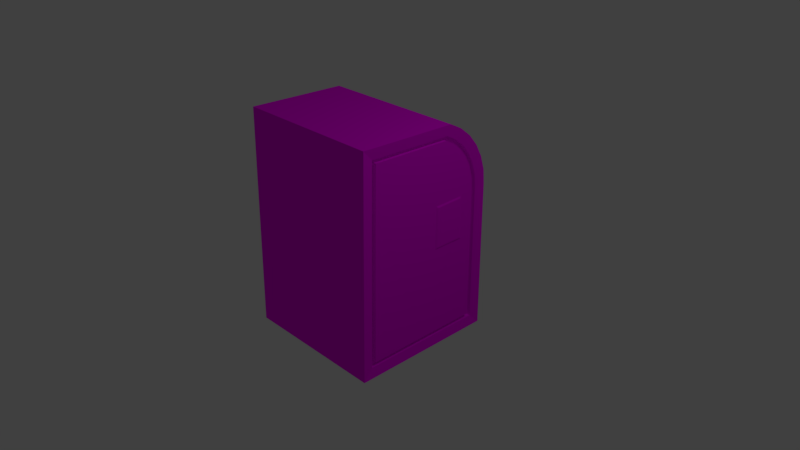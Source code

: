 # Source: RightSidedSmoothULD.blend  (saved by Blender 2.79.0; exported with 4.5.12 LTS)
import bpy
from mathutils import Matrix  # noqa: F401  (used for matrix-valued properties, if any)

bpy.ops.wm.read_factory_settings(use_empty=True)
scene = bpy.context.scene
scene.name = 'Scene'

# ---- collections
col_collection_1 = bpy.data.collections.new('Collection 1'); scene.collection.children.link(col_collection_1)

# ---- images (referenced by path relative to the original .blend; pixels are not part of the script)
import os
ASSET_DIR = os.environ.get("B2B_ASSET_DIR", "")  # directory of the original .blend (textures are referenced by path, not embedded)
HERE = os.path.dirname(os.path.abspath(__file__))  # packed textures are extracted next to this script under _unpacked/

def load_image(name, relpath, width, height, colorspace="sRGB"):
    """Load a texture the original file referenced (path relative to the .blend, or extracted next to this script)."""
    p = next((c for c in (os.path.join(HERE, relpath), os.path.join(ASSET_DIR, relpath)) if relpath and os.path.exists(c)), "")
    if p:
        img = bpy.data.images.load(p, check_existing=True)
        img.name = name
    else:  # same state as the original file: an image datablock whose file is absent (Cycles renders it pink)
        img = bpy.data.images.new(name, width, height)
        img.source = "FILE"
        img.filepath = "//" + (relpath or name)
    img.colorspace_settings.name = colorspace
    return img
img_leftsidedsmoothuld_colour = load_image('LeftSidedSmoothULD colour', 'RightSidedSmoothULD colour.png', 1024, 1024, 'sRGB')

# ---- materials (node trees are filled in below, after node groups)
mat_leftsidedsmoothuld_material = bpy.data.materials.new('LeftSidedSmoothULD material')
mat_leftsidedsmoothuld_material.alpha_threshold = 0.0
mat_leftsidedsmoothuld_material.roughness = 0.5
mat_leftsidedsmoothuld_material.line_color = (0.0, 0.0, 0.0, 1.0)

# ---- material node trees
mat_leftsidedsmoothuld_material.use_nodes = True; mat_leftsidedsmoothuld_material.node_tree.nodes.clear()
_N = mat_leftsidedsmoothuld_material.node_tree.nodes; _L = mat_leftsidedsmoothuld_material.node_tree.links
n0 = _N.new('ShaderNodeOutputMaterial'); n0.name = 'Material Output'; n0.location = (300, 300)
n1 = _N.new('ShaderNodeTexImage'); n1.name = 'Image Texture'; n1.location = (-241, 335)
n1.width = 140
n1.image = img_leftsidedsmoothuld_colour
n2 = _N.new('ShaderNodeBsdfDiffuse'); n2.name = 'Diffuse BSDF'; n2.location = (10, 300)
_L.new(n2.outputs[0], n0.inputs[0])
_L.new(n1.outputs[0], n2.inputs[0])
n0.is_active_output = True

# ---- world
world_world = bpy.data.worlds.new('World'); scene.world = world_world
world_world.color = (0.05088, 0.05088, 0.05088)
world_world.use_sun_shadow = False
world_world.sun_shadow_jitter_overblur = 0.0
world_world.cycles.sampling_method = 'MANUAL'

# ---- cameras
cam_camera = bpy.data.cameras.new('Camera')
cam_camera.clip_end = 100.0
cam_camera.lens = 35.0
cam_camera.sensor_width = 32.0
cam_camera.sensor_height = 18.0
cam_camera.ortho_scale = 7.314
cam_camera.dof.focus_distance = 0.0

# ---- lights
light_lamp = bpy.data.lights.new('Lamp', 'POINT')
light_lamp.transmission_factor = 0.0
light_lamp.cutoff_distance = 30.0
light_lamp.energy = 100.0
light_lamp.shadow_buffer_clip_start = 1.001
light_lamp.shadow_soft_size = 0.1
light_lamp.shadow_maximum_resolution = 0.006
light_lamp.use_absolute_resolution = True

# ---- meshes
me_cube = bpy.data.meshes.new('Cube')
me_cube.from_pydata([(1.0, -0.6556, -1.0), (1.0, -2.656, -1.0), (-0.9801, -2.458, -0.8053), (-0.98, -0.8503, -0.8053), (0.9961, -0.6556, 0.998), (0.9969, -2.623, 1.0), (-0.9798, -2.427, 0.9967), (-0.98, -0.8499, 0.9903), (-0.9839, -2.415, 1.754), (0.9956, -2.606, 1.953), (-0.9839, -1.324, 1.73), (0.9956, -1.273, 1.924), (-0.9839, -1.209, 1.669), (0.9956, -1.1, 1.831), (-0.9839, -1.087, 1.569), (0.9956, -0.9484, 1.707), (-0.9839, -0.9867, 1.447), (0.9956, -0.8241, 1.556), (-0.984, -0.9124, 1.308), (0.9956, -0.7317, 1.383), (-0.984, -0.8666, 1.157), (0.9956, -0.6747, 1.195), (-0.9801, -1.656, -0.8053), (-0.9798, -2.444, -0.003275), (-0.9799, -0.8501, 3.129e-05), (-0.9839, -1.944, 1.744), (-0.9839, -1.278, 1.706), (-0.9839, -1.148, 1.619), (-0.9839, -1.037, 1.508), (-0.984, -0.9496, 1.377), (-0.984, -0.8895, 1.232), (-0.982, -0.8587, 1.078), (-0.982, -2.419, 1.473), (-1.0, -1.656, -1.0), (-1.0, -0.6556, -1.0), (-1.0, -2.639, 0.0), (-1.0, -2.622, 1.0), (-1.0, -0.6554, -1.007e-05), (-1.0, -0.6552, 1.0), (-1.004, -1.939, 1.938), (-1.004, -1.273, 1.924), (-1.004, -1.186, 1.878), (-1.004, -1.1, 1.831), (-1.004, -1.024, 1.769), (-1.004, -0.9484, 1.707), (-1.004, -0.8862, 1.631), (-1.004, -0.8241, 1.556), (-1.004, -0.7779, 1.469), (-1.004, -0.7317, 1.383), (-1.004, -0.7032, 1.289), (-1.004, -0.6747, 1.195), (-1.002, -0.665, 1.098), (-1.002, -2.614, 1.477), (-1.004, -2.606, 1.953), (-1.0, -2.656, -1.0), (-0.98, -1.656, -0.8593), (-0.9799, -0.7963, -0.8593), (-0.9798, -2.498, -0.002368), (-0.9798, -2.481, 0.9976), (-0.9799, -0.7962, 1.983e-05), (-0.98, -0.7959, 0.993), (-0.984, -1.943, 1.798), (-0.9839, -1.31, 1.784), (-0.984, -1.253, 1.754), (-0.984, -1.179, 1.714), (-0.984, -1.113, 1.66), (-0.984, -1.048, 1.607), (-0.984, -0.995, 1.542), (-0.984, -0.9416, 1.477), (-0.984, -0.902, 1.403), (-0.984, -0.8623, 1.329), (-0.9841, -0.8379, 1.248), (-0.9841, -0.8134, 1.167), (-0.9821, -0.805, 1.083), (-0.982, -2.473, 1.474), (-0.984, -2.468, 1.809), (-0.98, -2.513, -0.8593), (-0.9327, -1.656, -0.8591), (-0.9326, -0.7963, -0.8591), (-0.9325, -2.498, -0.002218), (-0.9325, -2.481, 0.9978), (-0.9326, -0.7961, 0.0001698), (-0.9327, -0.7959, 0.9931), (-0.9366, -1.943, 1.798), (-0.9366, -1.31, 1.784), (-0.9366, -1.253, 1.754), (-0.9366, -1.179, 1.714), (-0.9366, -1.113, 1.661), (-0.9366, -1.048, 1.607), (-0.9367, -0.995, 1.542), (-0.9367, -0.9416, 1.477), (-0.9367, -0.902, 1.403), (-0.9367, -0.8623, 1.329), (-0.9367, -0.8379, 1.248), (-0.9367, -0.8134, 1.168), (-0.9347, -0.805, 1.084), (-0.9347, -2.473, 1.474), (-0.9367, -2.468, 1.809), (-0.9327, -2.512, -0.8591), (-0.9327, -1.656, -0.8052), (-0.9327, -0.8503, -0.8052), (-0.9325, -2.444, -0.003125), (-0.9325, -2.427, 0.9969), (-0.9325, -0.8501, 0.0001813), (-0.9327, -0.8499, 0.9904), (-0.9365, -1.944, 1.744), (-0.9365, -1.324, 1.73), (-0.9365, -1.278, 1.706), (-0.9366, -1.209, 1.669), (-0.9366, -1.148, 1.619), (-0.9366, -1.087, 1.569), (-0.9366, -1.037, 1.508), (-0.9366, -0.9867, 1.447), (-0.9366, -0.9495, 1.377), (-0.9367, -0.9124, 1.308), (-0.9367, -0.8895, 1.232), (-0.9367, -0.8666, 1.157), (-0.9347, -0.8587, 1.078), (-0.9347, -2.419, 1.473), (-0.9366, -2.415, 1.754), (-0.9328, -2.458, -0.8052), (-0.9798, -1.033, 0.3587), (-0.9799, -1.481, 0.3578), (-0.9798, -1.473, 0.943), (-0.9799, -1.046, 0.952), (-0.9933, -1.061, 0.3856), (-0.9933, -1.072, 0.9245), (-0.9933, -1.454, 0.3847), (-0.9932, -1.447, 0.9166)], [], [(0, 1, 54, 33, 34), (1, 0, 4, 21, 19, 17, 15, 13, 11, 9, 5), (53, 9, 11, 40, 39), (40, 11, 13, 42, 41), (42, 13, 15, 44, 43), (44, 15, 17, 46, 45), (46, 17, 19, 48, 47), (48, 19, 21, 50, 49), (1, 5, 9, 53, 52, 36, 35, 54), (34, 37, 38, 51, 50, 21, 4, 0), (55, 56, 34, 33), (58, 57, 35, 36), (59, 60, 38, 37), (62, 61, 39, 40), (64, 63, 41, 42), (66, 65, 43, 44), (68, 67, 45, 46), (70, 69, 47, 48), (72, 71, 49, 50), (60, 73, 51, 38), (75, 74, 52, 53), (76, 55, 33, 54), (57, 76, 54, 35), (56, 59, 37, 34), (61, 75, 53, 39), (63, 62, 40, 41), (65, 64, 42, 43), (67, 66, 44, 45), (69, 68, 46, 47), (71, 70, 48, 49), (73, 72, 50, 51), (74, 58, 36, 52), (7, 31, 117, 104), (76, 57, 79, 98), (20, 30, 115, 116), (32, 6, 102, 118), (55, 76, 98, 77), (18, 29, 113, 114), (31, 20, 116, 117), (74, 75, 97, 96), (16, 28, 111, 112), (30, 18, 114, 115), (73, 60, 82, 95), (14, 27, 109, 110), (29, 16, 112, 113), (71, 72, 94, 93), (12, 26, 107, 108), (58, 74, 96, 80), (28, 14, 110, 111), (69, 70, 92, 91), (10, 25, 105, 106), (72, 73, 95, 94), (27, 12, 108, 109), (67, 68, 90, 89), (99, 100, 78, 77), (102, 101, 79, 80), (103, 104, 82, 81), (106, 105, 83, 84), (108, 107, 85, 86), (110, 109, 87, 88), (112, 111, 89, 90), (114, 113, 91, 92), (116, 115, 93, 94), (104, 117, 95, 82), (119, 118, 96, 97), (120, 99, 77, 98), (101, 120, 98, 79), (100, 103, 81, 78), (105, 119, 97, 83), (107, 106, 84, 85), (109, 108, 86, 87), (111, 110, 88, 89), (113, 112, 90, 91), (115, 114, 92, 93), (117, 116, 94, 95), (118, 102, 80, 96), (59, 56, 78, 81), (56, 55, 77, 78), (8, 32, 118, 119), (75, 61, 83, 97), (57, 58, 80, 79), (2, 22, 99, 120), (62, 63, 85, 84), (60, 59, 81, 82), (23, 2, 120, 101), (64, 65, 87, 86), (61, 62, 84, 83), (3, 24, 103, 100), (66, 67, 89, 88), (22, 3, 100, 99), (63, 64, 86, 85), (25, 8, 119, 105), (68, 69, 91, 90), (6, 23, 101, 102), (65, 66, 88, 87), (26, 10, 106, 107), (70, 71, 93, 92), (24, 7, 104, 103), (3, 22, 2, 23, 6, 32, 8, 25, 10, 26, 12, 27, 14, 28, 16, 29, 18, 30, 20, 31, 7, 24), (128, 126, 125, 127), (125, 126, 124, 121), (127, 125, 121, 122), (128, 127, 122, 123), (126, 128, 123, 124)])
_uv = me_cube.uv_layers.new(name='UVMap')
_uv.uv.foreach_set('vector', [0.8035, 0.9888, 0.5562, 0.9887, 0.5562, 0.7404, 0.6798, 0.7404, 0.8035, 0.7404, 0.01125, 0.01118, 0.2612, 0.01118, 0.2612, 0.2593, 0.2588, 0.2838, 0.2517, 0.3071, 0.2402, 0.3285, 0.2246, 0.3474, 0.2057, 0.3628, 0.1841, 0.3743, 0.01744, 0.3779, 0.01532, 0.2596, 0.7795, 0.6486, 0.7795, 0.4003, 0.9438, 0.4002, 0.9438, 0.6486, 0.8617, 0.6486, 0.9438, 0.6486, 0.9438, 0.4002, 0.9672, 0.4002, 0.9672, 0.6486, 0.9555, 0.6486, 0.9672, 0.6486, 0.9672, 0.4002, 0.9888, 0.4002, 0.9888, 0.6486, 0.978, 0.6486, 0.5562, 0.01118, 0.8062, 0.01157, 0.8061, 0.03268, 0.5562, 0.03229, 0.5562, 0.02173, 0.5562, 0.03229, 0.8061, 0.03268, 0.8061, 0.05575, 0.5561, 0.05535, 0.5562, 0.04382, 0.5561, 0.05535, 0.8061, 0.05575, 0.8061, 0.07989, 0.5561, 0.0795, 0.5561, 0.06743, 0.2837, 0.7635, 0.2837, 0.5177, 0.2837, 0.4005, 0.5337, 0.4002, 0.5335, 0.4588, 0.5333, 0.5173, 0.5335, 0.6402, 0.5337, 0.7631, 0.5562, 0.3488, 0.5564, 0.2263, 0.5566, 0.1038, 0.5563, 0.09165, 0.5561, 0.0795, 0.8061, 0.07989, 0.8061, 0.1044, 0.8062, 0.3491, 0.4086, 0.3604, 0.516, 0.3604, 0.5336, 0.3778, 0.4087, 0.3778, 0.3053, 0.1299, 0.3033, 0.254, 0.2858, 0.2537, 0.2878, 0.1295, 0.5159, 0.2537, 0.5159, 0.1305, 0.5336, 0.1295, 0.5336, 0.2537, 0.4517, 0.03224, 0.3726, 0.03051, 0.373, 0.01299, 0.4563, 0.01481, 0.4681, 0.04093, 0.4588, 0.03601, 0.4671, 0.02054, 0.4779, 0.02628, 0.4843, 0.05419, 0.4762, 0.04756, 0.4874, 0.034, 0.4969, 0.04172, 0.4977, 0.07035, 0.491, 0.06227, 0.5047, 0.05113, 0.5124, 0.06054, 0.5076, 0.08878, 0.5026, 0.07956, 0.5182, 0.07127, 0.524, 0.082, 0.5137, 0.1088, 0.5107, 0.09877, 0.5275, 0.09365, 0.5311, 0.1053, 0.5159, 0.1305, 0.5148, 0.1192, 0.5323, 0.1174, 0.5336, 0.1295, 0.307, 0.02908, 0.3063, 0.0707, 0.2888, 0.07035, 0.2897, 0.01118, 0.3015, 0.3604, 0.4086, 0.3604, 0.4087, 0.3778, 0.2837, 0.3778, 0.3033, 0.254, 0.3015, 0.3604, 0.2837, 0.3778, 0.2858, 0.2537, 0.516, 0.3604, 0.5159, 0.2537, 0.5336, 0.2537, 0.5336, 0.3778, 0.3726, 0.03051, 0.307, 0.02908, 0.2897, 0.01118, 0.373, 0.01299, 0.4588, 0.03601, 0.4517, 0.03224, 0.4563, 0.01481, 0.4671, 0.02054, 0.4762, 0.04756, 0.4681, 0.04093, 0.4779, 0.02628, 0.4874, 0.034, 0.491, 0.06227, 0.4843, 0.05419, 0.4969, 0.04172, 0.5047, 0.05113, 0.5026, 0.07956, 0.4977, 0.07035, 0.5124, 0.06054, 0.5182, 0.07127, 0.5107, 0.09877, 0.5076, 0.08878, 0.524, 0.082, 0.5275, 0.09365, 0.5148, 0.1192, 0.5137, 0.1088, 0.5311, 0.1053, 0.5323, 0.1174, 0.3063, 0.0707, 0.3053, 0.1299, 0.2878, 0.1295, 0.2888, 0.07035, 0.8922, 0.2311, 0.8925, 0.242, 0.8865, 0.2421, 0.8863, 0.2311, 0.2544, 0.4003, 0.2543, 0.5049, 0.2483, 0.5049, 0.2485, 0.4003, 0.8927, 0.2518, 0.8927, 0.2616, 0.8868, 0.2616, 0.8868, 0.2518, 0.8348, 0.0457, 0.8346, 0.1043, 0.8287, 0.1043, 0.8288, 0.04569, 0.9211, 0.1159, 0.9211, 0.2204, 0.9152, 0.2204, 0.9152, 0.1159, 0.8927, 0.2713, 0.8926, 0.2806, 0.8867, 0.2806, 0.8867, 0.2713, 0.8925, 0.242, 0.8927, 0.2518, 0.8868, 0.2518, 0.8865, 0.2421, 0.2543, 0.6853, 0.2544, 0.7262, 0.2485, 0.7262, 0.2483, 0.6853, 0.8926, 0.2898, 0.8926, 0.2983, 0.8867, 0.2983, 0.8867, 0.2898, 0.8927, 0.2616, 0.8927, 0.2713, 0.8867, 0.2713, 0.8868, 0.2616, 0.8636, 0.07955, 0.8634, 0.09084, 0.8574, 0.09084, 0.8577, 0.07954, 0.8889, 0.7404, 0.8888, 0.749, 0.8829, 0.749, 0.8829, 0.7404, 0.8926, 0.2806, 0.8926, 0.2898, 0.8867, 0.2898, 0.8867, 0.2806, 0.8638, 0.05876, 0.8638, 0.06908, 0.8579, 0.06908, 0.8579, 0.05876, 0.8888, 0.7576, 0.8888, 0.7669, 0.8829, 0.7669, 0.8829, 0.7576, 0.2541, 0.6271, 0.2543, 0.6853, 0.2483, 0.6853, 0.2482, 0.6271, 0.8926, 0.2983, 0.8926, 0.3068, 0.8867, 0.3068, 0.8867, 0.2983, 0.8638, 0.03868, 0.8638, 0.04845, 0.8579, 0.04845, 0.8578, 0.03867, 0.8888, 0.773, 0.8888, 0.849, 0.8829, 0.849, 0.8829, 0.773, 0.8638, 0.06908, 0.8636, 0.07955, 0.8577, 0.07954, 0.8579, 0.06908, 0.8888, 0.749, 0.8888, 0.7576, 0.8829, 0.7576, 0.8829, 0.749, 0.8637, 0.02005, 0.8637, 0.02891, 0.8578, 0.0289, 0.8578, 0.02004, 0.1187, 0.4087, 0.0181, 0.4103, 0.01125, 0.4038, 0.1186, 0.402, 0.2189, 0.6309, 0.2189, 0.5067, 0.2257, 0.5067, 0.2257, 0.6309, 0.01977, 0.5103, 0.02183, 0.6333, 0.01509, 0.6337, 0.01303, 0.5104, 0.08255, 0.7242, 0.1601, 0.7246, 0.16, 0.7313, 0.08091, 0.7309, 0.06806, 0.7168, 0.07683, 0.7212, 0.07375, 0.7272, 0.06439, 0.7224, 0.05262, 0.7046, 0.06034, 0.7107, 0.05615, 0.7159, 0.04791, 0.7094, 0.03987, 0.6897, 0.04625, 0.6971, 0.04111, 0.7015, 0.0343, 0.6935, 0.03029, 0.6726, 0.03508, 0.6811, 0.02919, 0.6844, 0.02407, 0.6752, 0.02425, 0.6539, 0.02727, 0.6632, 0.02085, 0.6653, 0.01763, 0.6553, 0.02183, 0.6333, 0.0231, 0.6441, 0.01641, 0.6449, 0.01509, 0.6337, 0.2189, 0.7249, 0.2189, 0.69, 0.2257, 0.69, 0.2257, 0.7317, 0.2189, 0.4071, 0.1187, 0.4087, 0.1186, 0.402, 0.2257, 0.4003, 0.2189, 0.5067, 0.2189, 0.4071, 0.2257, 0.4003, 0.2257, 0.5067, 0.0181, 0.4103, 0.01977, 0.5103, 0.01303, 0.5104, 0.01125, 0.4038, 0.1601, 0.7246, 0.2189, 0.7249, 0.2257, 0.7317, 0.16, 0.7313, 0.07683, 0.7212, 0.08255, 0.7242, 0.08091, 0.7309, 0.07375, 0.7272, 0.06034, 0.7107, 0.06806, 0.7168, 0.06439, 0.7224, 0.05615, 0.7159, 0.04625, 0.6971, 0.05262, 0.7046, 0.04791, 0.7094, 0.04111, 0.7015, 0.03508, 0.6811, 0.03987, 0.6897, 0.0343, 0.6935, 0.02919, 0.6844, 0.02727, 0.6632, 0.03029, 0.6726, 0.02407, 0.6752, 0.02085, 0.6653, 0.0231, 0.6441, 0.02425, 0.6539, 0.01763, 0.6553, 0.01641, 0.6449, 0.2189, 0.69, 0.2189, 0.6309, 0.2257, 0.6309, 0.2257, 0.69, 0.8636, 0.2131, 0.8638, 0.319, 0.8579, 0.319, 0.8577, 0.2131, 0.9211, 0.01118, 0.9211, 0.1159, 0.9152, 0.1159, 0.9152, 0.01118, 0.8349, 0.01119, 0.8348, 0.0457, 0.8288, 0.04569, 0.829, 0.01118, 0.8604, 0.7404, 0.8604, 0.8051, 0.8545, 0.8051, 0.8545, 0.7404, 0.2543, 0.5049, 0.2541, 0.6271, 0.2482, 0.6271, 0.2483, 0.5049, 0.8319, 0.7404, 0.8319, 0.8389, 0.826, 0.8389, 0.826, 0.7404, 0.8603, 0.8831, 0.8604, 0.8907, 0.8544, 0.8907, 0.8544, 0.8831, 0.8634, 0.09084, 0.8636, 0.2131, 0.8577, 0.2131, 0.8574, 0.09084, 0.8348, 0.2272, 0.8349, 0.3257, 0.829, 0.3257, 0.8288, 0.2272, 0.8604, 0.9005, 0.8604, 0.9094, 0.8545, 0.9094, 0.8544, 0.9005, 0.8604, 0.8051, 0.8603, 0.8831, 0.8544, 0.8831, 0.8545, 0.8051, 0.8927, 0.01118, 0.8925, 0.1098, 0.8866, 0.1098, 0.8868, 0.01118, 0.8637, 0.01118, 0.8637, 0.02005, 0.8578, 0.02004, 0.8578, 0.01118, 0.8319, 0.8389, 0.8319, 0.9379, 0.826, 0.9379, 0.826, 0.8389, 0.8604, 0.8907, 0.8604, 0.9005, 0.8544, 0.9005, 0.8544, 0.8907, 0.8888, 0.849, 0.8889, 0.9066, 0.8829, 0.9066, 0.8829, 0.849, 0.8637, 0.02891, 0.8638, 0.03868, 0.8578, 0.03867, 0.8578, 0.0289, 0.8346, 0.1043, 0.8348, 0.2272, 0.8288, 0.2272, 0.8287, 0.1043, 0.8604, 0.9094, 0.8604, 0.9184, 0.8545, 0.9184, 0.8545, 0.9094, 0.8888, 0.7669, 0.8888, 0.773, 0.8829, 0.773, 0.8829, 0.7669, 0.8638, 0.04845, 0.8638, 0.05876, 0.8579, 0.05876, 0.8579, 0.04845, 0.8925, 0.1098, 0.8922, 0.2311, 0.8863, 0.2311, 0.8866, 0.1098, 0.757, 0.718, 0.6564, 0.718, 0.5562, 0.718, 0.5578, 0.6184, 0.5599, 0.4943, 0.5608, 0.4351, 0.5614, 0.4002, 0.6202, 0.4015, 0.6977, 0.4032, 0.7034, 0.4062, 0.7121, 0.4108, 0.7197, 0.417, 0.7273, 0.4232, 0.7336, 0.4308, 0.7398, 0.4384, 0.7445, 0.447, 0.7491, 0.4556, 0.752, 0.465, 0.7549, 0.4744, 0.7559, 0.4841, 0.757, 0.4951, 0.757, 0.618, 0.01566, 0.7583, 0.06246, 0.7574, 0.06376, 0.8243, 0.0147, 0.8243, 0.06376, 0.8243, 0.06246, 0.7574, 0.06572, 0.754, 0.06715, 0.8277, 0.0147, 0.8243, 0.06376, 0.8243, 0.06715, 0.8277, 0.01125, 0.8277, 0.01566, 0.7583, 0.0147, 0.8243, 0.01125, 0.8277, 0.01231, 0.755, 0.06246, 0.7574, 0.01566, 0.7583, 0.01231, 0.755, 0.06572, 0.754])
me_cube.materials.append(mat_leftsidedsmoothuld_material)
me_cube.use_remesh_preserve_volume = False
me_cube.use_remesh_preserve_attributes = False
me_cube.use_mirror_vertex_groups = False
me_cube.update()

# ---- curves / text
cu_nurbscurve = bpy.data.curves.new('NurbsCurve', 'CURVE')
cu_nurbscurve.dimensions = '3D'
_sp = cu_nurbscurve.splines.new('NURBS'); _sp.points.add(3)
_sp.points.foreach_set('co', [-1.5, 0.0, 0.0, 1.0, -1.0, 1.0, 0.0, 1.0, 1.0, 1.0, 0.0, 1.0, 1.5, 0.0, 0.0, 1.0])
_sp.order_v = 0
cu_nurbscurve.use_path = True
cu_nurbscurve.use_path_clamp = True
cu_nurbscurve.bevel_resolution = 0
cu_nurbscurve.fill_mode = 'HALF'

# ---- objects
ob_nurbscurve = bpy.data.objects.new('NurbsCurve', cu_nurbscurve)
ob_cube = bpy.data.objects.new('Cube', me_cube)
ob_lamp = bpy.data.objects.new('Lamp', light_lamp)
ob_camera = bpy.data.objects.new('Camera', cam_camera)

# ---- transforms, parenting, visibility, modifiers, constraints
ob_nurbscurve.location = (0.0, 0.0, 0.0)
ob_nurbscurve.lineart.crease_threshold = 0.0
ob_cube.location = (0.0, 1.675, 0.0)
ob_cube.rotation_euler = (0.0, -0.0, 3.142)
ob_cube.scale = (1.0, -1.0, 1.0)
ob_cube.lock_rotations_4d = False
ob_cube.empty_display_type = 'ARROWS'
ob_cube.lineart.crease_threshold = 0.0
ob_lamp.location = (4.076, 1.005, 5.904)
ob_lamp.rotation_euler = (0.6503, 0.05522, 1.866)
ob_lamp.lock_rotations_4d = False
ob_lamp.empty_display_type = 'ARROWS'
ob_lamp.color = (0.0, 0.0, 0.0, 0.0)
ob_lamp.lineart.crease_threshold = 0.0
ob_camera.location = (7.481, -6.508, 5.344)
ob_camera.rotation_euler = (1.109, 0.0, 0.8149)
ob_camera.lock_rotations_4d = False
ob_camera.empty_display_type = 'ARROWS'
ob_camera.color = (0.0, 0.0, 0.0, 0.0)
ob_camera.display_type = 'WIRE'
ob_camera.lineart.crease_threshold = 0.0

# ---- collection membership
col_collection_1.objects.link(ob_nurbscurve)
col_collection_1.objects.link(ob_cube)
col_collection_1.objects.link(ob_lamp)
col_collection_1.objects.link(ob_camera)

# ---- scene / render settings (as saved in the file)
scene.camera = ob_camera
scene.frame_start = 1; scene.frame_end = 250; scene.frame_set(1)
scene.render.engine = 'CYCLES'
scene.render.resolution_percentage = 50
scene.render.dither_intensity = 0.0
scene.cycles.use_denoising = False
scene.cycles.samples = 128
scene.cycles.sampling_pattern = 'TABULATED_SOBOL'
scene.cycles.use_adaptive_sampling = False
scene.cycles.use_light_tree = False
scene.cycles.blur_glossy = 0.0
scene.cycles.sample_clamp_indirect = 0.0
scene.view_settings.view_transform = 'Standard'
bpy.context.view_layer.update()
